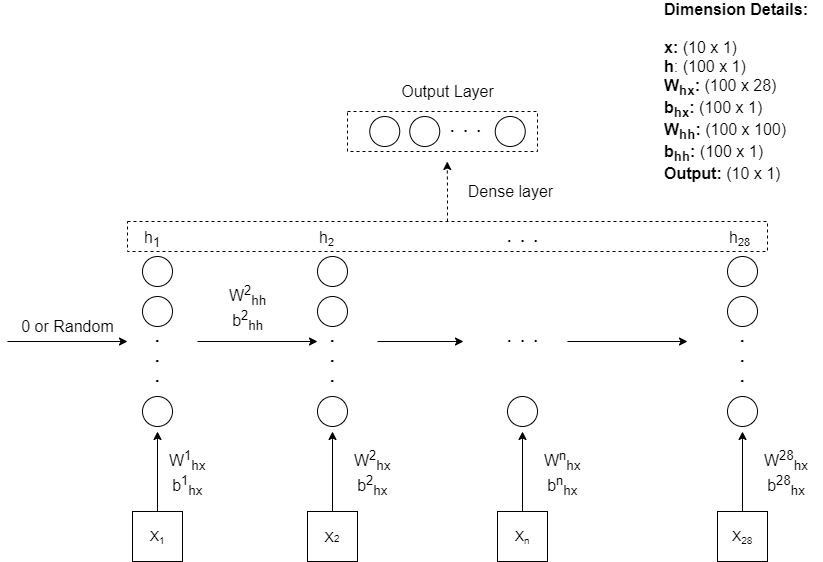

The diagram above was exported from draw.io. Its source (the exported page's mxGraphModel, read from the mxfile embedded in the PNG):
<mxGraphModel dx="1990" dy="745" grid="1" gridSize="10" guides="1" tooltips="1" connect="1" arrows="1" fold="1" page="1" pageScale="1" pageWidth="850" pageHeight="1100" math="0" shadow="0">
  <root>
    <mxCell id="0" />
    <mxCell id="1" parent="0" />
    <mxCell id="wcE-cS1E6ent56urtjpt-11" style="edgeStyle=orthogonalEdgeStyle;rounded=0;orthogonalLoop=1;jettySize=auto;html=1;" edge="1" parent="1">
      <mxGeometry relative="1" as="geometry">
        <mxPoint x="140" y="640" as="targetPoint" />
        <mxPoint x="20" y="640" as="sourcePoint" />
      </mxGeometry>
    </mxCell>
    <mxCell id="wcE-cS1E6ent56urtjpt-4" value="" style="ellipse;whiteSpace=wrap;html=1;aspect=fixed;" vertex="1" parent="1">
      <mxGeometry x="155" y="555" width="30" height="30" as="geometry" />
    </mxCell>
    <mxCell id="wcE-cS1E6ent56urtjpt-5" value="" style="ellipse;whiteSpace=wrap;html=1;aspect=fixed;" vertex="1" parent="1">
      <mxGeometry x="155" y="595" width="30" height="30" as="geometry" />
    </mxCell>
    <mxCell id="wcE-cS1E6ent56urtjpt-8" value="&lt;font style=&quot;font-size: 17px&quot;&gt;&lt;b style=&quot;line-height: 70%&quot;&gt;.&lt;br&gt;.&lt;br&gt;.&lt;/b&gt;&lt;/font&gt;" style="text;html=1;strokeColor=none;fillColor=none;align=center;verticalAlign=middle;whiteSpace=wrap;rounded=0;" vertex="1" parent="1">
      <mxGeometry x="150" y="635" width="40" height="40" as="geometry" />
    </mxCell>
    <mxCell id="wcE-cS1E6ent56urtjpt-9" value="" style="ellipse;whiteSpace=wrap;html=1;aspect=fixed;" vertex="1" parent="1">
      <mxGeometry x="155" y="695" width="30" height="30" as="geometry" />
    </mxCell>
    <mxCell id="wcE-cS1E6ent56urtjpt-13" value="&lt;font style=&quot;font-size: 16px&quot;&gt;0 or Random&lt;/font&gt;" style="text;html=1;align=center;verticalAlign=middle;resizable=0;points=[];autosize=1;strokeColor=none;fillColor=none;" vertex="1" parent="1">
      <mxGeometry x="25" y="615" width="110" height="20" as="geometry" />
    </mxCell>
    <mxCell id="wcE-cS1E6ent56urtjpt-17" style="edgeStyle=orthogonalEdgeStyle;rounded=0;orthogonalLoop=1;jettySize=auto;html=1;exitX=0.5;exitY=0;exitDx=0;exitDy=0;" edge="1" parent="1" source="wcE-cS1E6ent56urtjpt-15">
      <mxGeometry relative="1" as="geometry">
        <mxPoint x="170" y="730" as="targetPoint" />
      </mxGeometry>
    </mxCell>
    <mxCell id="wcE-cS1E6ent56urtjpt-15" value="&lt;font style=&quot;font-size: 14px&quot;&gt;X&lt;/font&gt;&lt;font style=&quot;font-size: 11.6667px&quot;&gt;&lt;sub&gt;1&lt;/sub&gt;&lt;/font&gt;" style="rounded=0;whiteSpace=wrap;html=1;" vertex="1" parent="1">
      <mxGeometry x="145" y="810" width="50" height="50" as="geometry" />
    </mxCell>
    <mxCell id="wcE-cS1E6ent56urtjpt-23" style="edgeStyle=orthogonalEdgeStyle;rounded=0;orthogonalLoop=1;jettySize=auto;html=1;exitX=0.5;exitY=0;exitDx=0;exitDy=0;" edge="1" parent="1" source="wcE-cS1E6ent56urtjpt-16">
      <mxGeometry relative="1" as="geometry">
        <mxPoint x="345" y="730" as="targetPoint" />
      </mxGeometry>
    </mxCell>
    <mxCell id="wcE-cS1E6ent56urtjpt-16" value="&lt;font style=&quot;font-size: 14px&quot;&gt;X&lt;/font&gt;&lt;font size=&quot;1&quot;&gt;2&lt;/font&gt;" style="rounded=0;whiteSpace=wrap;html=1;" vertex="1" parent="1">
      <mxGeometry x="320" y="810" width="50" height="50" as="geometry" />
    </mxCell>
    <mxCell id="wcE-cS1E6ent56urtjpt-18" value="&lt;div style=&quot;text-align: center ; font-size: 16px&quot;&gt;&lt;font face=&quot;helvetica&quot; style=&quot;font-size: 16px&quot;&gt;W&lt;sup&gt;1&lt;/sup&gt;&lt;sub&gt;hx&lt;/sub&gt;&lt;/font&gt;&lt;/div&gt;&lt;div style=&quot;text-align: center ; font-size: 16px&quot;&gt;&lt;span style=&quot;font-family: &amp;#34;helvetica&amp;#34;&quot;&gt;b&lt;sup&gt;1&lt;/sup&gt;&lt;/span&gt;&lt;sub style=&quot;font-family: &amp;#34;helvetica&amp;#34;&quot;&gt;hx&lt;/sub&gt;&lt;/div&gt;" style="text;whiteSpace=wrap;html=1;" vertex="1" parent="1">
      <mxGeometry x="180" y="740" width="49" height="50" as="geometry" />
    </mxCell>
    <mxCell id="wcE-cS1E6ent56urtjpt-19" value="" style="ellipse;whiteSpace=wrap;html=1;aspect=fixed;" vertex="1" parent="1">
      <mxGeometry x="330" y="555" width="30" height="30" as="geometry" />
    </mxCell>
    <mxCell id="wcE-cS1E6ent56urtjpt-20" value="" style="ellipse;whiteSpace=wrap;html=1;aspect=fixed;" vertex="1" parent="1">
      <mxGeometry x="330" y="595" width="30" height="30" as="geometry" />
    </mxCell>
    <mxCell id="wcE-cS1E6ent56urtjpt-21" value="&lt;font style=&quot;font-size: 17px&quot;&gt;&lt;b style=&quot;line-height: 70%&quot;&gt;.&lt;br&gt;.&lt;br&gt;.&lt;/b&gt;&lt;/font&gt;" style="text;html=1;strokeColor=none;fillColor=none;align=center;verticalAlign=middle;whiteSpace=wrap;rounded=0;" vertex="1" parent="1">
      <mxGeometry x="325" y="635" width="40" height="40" as="geometry" />
    </mxCell>
    <mxCell id="wcE-cS1E6ent56urtjpt-22" value="" style="ellipse;whiteSpace=wrap;html=1;aspect=fixed;" vertex="1" parent="1">
      <mxGeometry x="330" y="695" width="30" height="30" as="geometry" />
    </mxCell>
    <mxCell id="wcE-cS1E6ent56urtjpt-24" value="&lt;div style=&quot;text-align: center ; font-size: 16px&quot;&gt;&lt;font face=&quot;helvetica&quot; style=&quot;font-size: 16px&quot;&gt;W&lt;sup&gt;2&lt;/sup&gt;&lt;sub&gt;hx&lt;/sub&gt;&lt;/font&gt;&lt;/div&gt;&lt;div style=&quot;text-align: center ; font-size: 16px&quot;&gt;&lt;span style=&quot;font-family: &amp;#34;helvetica&amp;#34;&quot;&gt;b&lt;sup&gt;2&lt;/sup&gt;&lt;/span&gt;&lt;sub style=&quot;font-family: &amp;#34;helvetica&amp;#34;&quot;&gt;hx&lt;/sub&gt;&lt;/div&gt;" style="text;whiteSpace=wrap;html=1;" vertex="1" parent="1">
      <mxGeometry x="365" y="740" width="49" height="50" as="geometry" />
    </mxCell>
    <mxCell id="wcE-cS1E6ent56urtjpt-27" style="edgeStyle=orthogonalEdgeStyle;rounded=0;orthogonalLoop=1;jettySize=auto;html=1;" edge="1" parent="1">
      <mxGeometry relative="1" as="geometry">
        <mxPoint x="330" y="640" as="targetPoint" />
        <mxPoint x="210" y="640" as="sourcePoint" />
      </mxGeometry>
    </mxCell>
    <mxCell id="wcE-cS1E6ent56urtjpt-28" value="&lt;div style=&quot;text-align: center ; font-size: 16px&quot;&gt;&lt;font face=&quot;helvetica&quot; style=&quot;font-size: 16px&quot;&gt;W&lt;sup&gt;2&lt;/sup&gt;&lt;sub&gt;hh&lt;/sub&gt;&lt;/font&gt;&lt;/div&gt;&lt;div style=&quot;text-align: center ; font-size: 16px&quot;&gt;&lt;span style=&quot;font-family: &amp;#34;helvetica&amp;#34;&quot;&gt;b&lt;sup&gt;2&lt;/sup&gt;&lt;/span&gt;&lt;sub style=&quot;font-family: &amp;#34;helvetica&amp;#34;&quot;&gt;hh&lt;/sub&gt;&lt;/div&gt;" style="text;whiteSpace=wrap;html=1;" vertex="1" parent="1">
      <mxGeometry x="240" y="575" width="49" height="50" as="geometry" />
    </mxCell>
    <mxCell id="wcE-cS1E6ent56urtjpt-29" style="edgeStyle=orthogonalEdgeStyle;rounded=0;orthogonalLoop=1;jettySize=auto;html=1;" edge="1" parent="1">
      <mxGeometry relative="1" as="geometry">
        <mxPoint x="476" y="640" as="targetPoint" />
        <mxPoint x="390" y="640" as="sourcePoint" />
        <Array as="points">
          <mxPoint x="390" y="640" />
          <mxPoint x="476" y="640" />
        </Array>
      </mxGeometry>
    </mxCell>
    <mxCell id="wcE-cS1E6ent56urtjpt-30" style="edgeStyle=orthogonalEdgeStyle;rounded=0;orthogonalLoop=1;jettySize=auto;html=1;exitX=0.5;exitY=0;exitDx=0;exitDy=0;" edge="1" parent="1" source="wcE-cS1E6ent56urtjpt-31">
      <mxGeometry relative="1" as="geometry">
        <mxPoint x="755" y="730" as="targetPoint" />
      </mxGeometry>
    </mxCell>
    <mxCell id="wcE-cS1E6ent56urtjpt-31" value="&lt;font style=&quot;font-size: 14px&quot;&gt;X&lt;/font&gt;&lt;font style=&quot;font-size: 11.6667px&quot;&gt;&lt;sub&gt;28&lt;/sub&gt;&lt;/font&gt;" style="rounded=0;whiteSpace=wrap;html=1;" vertex="1" parent="1">
      <mxGeometry x="730" y="810" width="50" height="50" as="geometry" />
    </mxCell>
    <mxCell id="wcE-cS1E6ent56urtjpt-32" value="" style="ellipse;whiteSpace=wrap;html=1;aspect=fixed;" vertex="1" parent="1">
      <mxGeometry x="740" y="555" width="30" height="30" as="geometry" />
    </mxCell>
    <mxCell id="wcE-cS1E6ent56urtjpt-33" value="" style="ellipse;whiteSpace=wrap;html=1;aspect=fixed;" vertex="1" parent="1">
      <mxGeometry x="740" y="595" width="30" height="30" as="geometry" />
    </mxCell>
    <mxCell id="wcE-cS1E6ent56urtjpt-34" value="&lt;font style=&quot;font-size: 17px&quot;&gt;&lt;b style=&quot;line-height: 70%&quot;&gt;.&lt;br&gt;.&lt;br&gt;.&lt;/b&gt;&lt;/font&gt;" style="text;html=1;strokeColor=none;fillColor=none;align=center;verticalAlign=middle;whiteSpace=wrap;rounded=0;" vertex="1" parent="1">
      <mxGeometry x="735" y="635" width="40" height="40" as="geometry" />
    </mxCell>
    <mxCell id="wcE-cS1E6ent56urtjpt-35" value="" style="ellipse;whiteSpace=wrap;html=1;aspect=fixed;" vertex="1" parent="1">
      <mxGeometry x="740" y="695" width="30" height="30" as="geometry" />
    </mxCell>
    <mxCell id="wcE-cS1E6ent56urtjpt-36" value="&lt;div style=&quot;text-align: center ; font-size: 16px&quot;&gt;&lt;font face=&quot;helvetica&quot; style=&quot;font-size: 16px&quot;&gt;W&lt;sup&gt;28&lt;/sup&gt;&lt;sub&gt;hx&lt;/sub&gt;&lt;/font&gt;&lt;/div&gt;&lt;div style=&quot;text-align: center ; font-size: 16px&quot;&gt;&lt;span style=&quot;font-family: &amp;#34;helvetica&amp;#34;&quot;&gt;b&lt;sup&gt;28&lt;/sup&gt;&lt;/span&gt;&lt;sub style=&quot;font-family: &amp;#34;helvetica&amp;#34;&quot;&gt;hx&lt;/sub&gt;&lt;/div&gt;" style="text;whiteSpace=wrap;html=1;" vertex="1" parent="1">
      <mxGeometry x="775" y="740" width="49" height="50" as="geometry" />
    </mxCell>
    <mxCell id="wcE-cS1E6ent56urtjpt-39" value="&lt;div style=&quot;text-align: center ; font-size: 16px&quot;&gt;&lt;font face=&quot;helvetica&quot;&gt;h&lt;sub&gt;1&lt;/sub&gt;&lt;/font&gt;&lt;/div&gt;" style="text;whiteSpace=wrap;html=1;" vertex="1" parent="1">
      <mxGeometry x="155" y="520" width="30" height="30" as="geometry" />
    </mxCell>
    <mxCell id="wcE-cS1E6ent56urtjpt-40" value="&lt;div style=&quot;text-align: center&quot;&gt;&lt;span style=&quot;font-family: &amp;#34;helvetica&amp;#34; ; font-size: 16px&quot;&gt;h&lt;/span&gt;&lt;span style=&quot;font-family: &amp;#34;helvetica&amp;#34; ; font-size: 13.3333px&quot;&gt;&lt;sub&gt;2&lt;/sub&gt;&lt;/span&gt;&lt;br&gt;&lt;/div&gt;" style="text;whiteSpace=wrap;html=1;" vertex="1" parent="1">
      <mxGeometry x="330" y="520" width="30" height="30" as="geometry" />
    </mxCell>
    <mxCell id="wcE-cS1E6ent56urtjpt-41" value="&lt;div style=&quot;text-align: center&quot;&gt;&lt;span style=&quot;font-family: &amp;#34;helvetica&amp;#34; ; font-size: 16px&quot;&gt;h&lt;/span&gt;&lt;span style=&quot;font-family: &amp;#34;helvetica&amp;#34; ; font-size: 13.3333px&quot;&gt;&lt;sub&gt;28&lt;/sub&gt;&lt;/span&gt;&lt;br&gt;&lt;/div&gt;" style="text;whiteSpace=wrap;html=1;" vertex="1" parent="1">
      <mxGeometry x="740" y="520" width="30" height="30" as="geometry" />
    </mxCell>
    <mxCell id="wcE-cS1E6ent56urtjpt-43" value="&lt;font style=&quot;font-size: 16px&quot;&gt;&lt;b&gt;.&amp;nbsp; .&amp;nbsp; .&lt;/b&gt;&lt;/font&gt;" style="text;html=1;align=center;verticalAlign=middle;resizable=0;points=[];autosize=1;strokeColor=none;fillColor=none;" vertex="1" parent="1">
      <mxGeometry x="510" y="625" width="50" height="20" as="geometry" />
    </mxCell>
    <mxCell id="wcE-cS1E6ent56urtjpt-44" style="edgeStyle=orthogonalEdgeStyle;rounded=0;orthogonalLoop=1;jettySize=auto;html=1;" edge="1" parent="1">
      <mxGeometry relative="1" as="geometry">
        <mxPoint x="700" y="640" as="targetPoint" />
        <mxPoint x="580" y="640" as="sourcePoint" />
      </mxGeometry>
    </mxCell>
    <mxCell id="wcE-cS1E6ent56urtjpt-45" value="&lt;font style=&quot;font-size: 16px&quot;&gt;&lt;b&gt;.&amp;nbsp; .&amp;nbsp; .&lt;/b&gt;&lt;/font&gt;" style="text;html=1;align=center;verticalAlign=middle;resizable=0;points=[];autosize=1;strokeColor=none;fillColor=none;" vertex="1" parent="1">
      <mxGeometry x="510" y="525" width="50" height="20" as="geometry" />
    </mxCell>
    <mxCell id="wcE-cS1E6ent56urtjpt-48" style="edgeStyle=orthogonalEdgeStyle;rounded=0;orthogonalLoop=1;jettySize=auto;html=1;exitX=0.5;exitY=0;exitDx=0;exitDy=0;dashed=1;" edge="1" parent="1" source="wcE-cS1E6ent56urtjpt-46">
      <mxGeometry relative="1" as="geometry">
        <mxPoint x="459.72413793103465" y="460" as="targetPoint" />
      </mxGeometry>
    </mxCell>
    <mxCell id="wcE-cS1E6ent56urtjpt-46" value="" style="rounded=0;whiteSpace=wrap;html=1;fillColor=none;dashed=1;" vertex="1" parent="1">
      <mxGeometry x="140" y="520" width="640" height="30" as="geometry" />
    </mxCell>
    <mxCell id="wcE-cS1E6ent56urtjpt-49" value="&lt;font style=&quot;font-size: 16px&quot;&gt;Dense layer&lt;/font&gt;" style="text;html=1;align=center;verticalAlign=middle;resizable=0;points=[];autosize=1;strokeColor=none;fillColor=none;" vertex="1" parent="1">
      <mxGeometry x="472.75" y="480" width="100" height="20" as="geometry" />
    </mxCell>
    <mxCell id="wcE-cS1E6ent56urtjpt-50" value="" style="ellipse;whiteSpace=wrap;html=1;aspect=fixed;" vertex="1" parent="1">
      <mxGeometry x="382.25" y="415" width="30" height="30" as="geometry" />
    </mxCell>
    <mxCell id="wcE-cS1E6ent56urtjpt-51" value="" style="ellipse;whiteSpace=wrap;html=1;aspect=fixed;" vertex="1" parent="1">
      <mxGeometry x="422.25" y="415" width="30" height="30" as="geometry" />
    </mxCell>
    <mxCell id="wcE-cS1E6ent56urtjpt-53" value="&lt;font style=&quot;font-size: 16px&quot;&gt;&lt;b&gt;.&amp;nbsp; .&amp;nbsp; .&lt;/b&gt;&lt;/font&gt;" style="text;html=1;align=center;verticalAlign=middle;resizable=0;points=[];autosize=1;strokeColor=none;fillColor=none;" vertex="1" parent="1">
      <mxGeometry x="452.75" y="415" width="50" height="20" as="geometry" />
    </mxCell>
    <mxCell id="wcE-cS1E6ent56urtjpt-54" value="" style="ellipse;whiteSpace=wrap;html=1;aspect=fixed;" vertex="1" parent="1">
      <mxGeometry x="507.75" y="415" width="30" height="30" as="geometry" />
    </mxCell>
    <mxCell id="wcE-cS1E6ent56urtjpt-57" value="" style="rounded=0;whiteSpace=wrap;html=1;fillColor=none;dashed=1;" vertex="1" parent="1">
      <mxGeometry x="360" y="410" width="190" height="40" as="geometry" />
    </mxCell>
    <mxCell id="wcE-cS1E6ent56urtjpt-58" value="&lt;font style=&quot;font-size: 16px&quot;&gt;Output Layer&lt;/font&gt;" style="text;html=1;align=center;verticalAlign=middle;resizable=0;points=[];autosize=1;strokeColor=none;fillColor=none;" vertex="1" parent="1">
      <mxGeometry x="405" y="380" width="110" height="20" as="geometry" />
    </mxCell>
    <mxCell id="wcE-cS1E6ent56urtjpt-60" value="&lt;font style=&quot;font-size: 16px&quot;&gt;&lt;b&gt;Dimension Details:&lt;/b&gt;&lt;br&gt;&lt;br&gt;&lt;b&gt;x:&lt;/b&gt;&amp;nbsp;(10 x 1)&lt;br&gt;&lt;b&gt;h&lt;/b&gt;: (100 x 1)&lt;br&gt;&lt;b&gt;W&lt;sub&gt;hx&lt;/sub&gt;: &lt;/b&gt;(100 x 28)&lt;br&gt;&lt;b&gt;b&lt;sub&gt;hx&lt;/sub&gt;: &lt;/b&gt;(100 x 1)&lt;br&gt;&lt;b&gt;W&lt;sub&gt;hh&lt;/sub&gt;:&lt;/b&gt;&amp;nbsp;(100 x 100)&lt;br&gt;&lt;b&gt;b&lt;sub&gt;hh&lt;/sub&gt;: &lt;/b&gt;(100 x 1)&lt;br&gt;&lt;b&gt;Output:&lt;/b&gt; (10 x 1)&lt;br&gt;&lt;/font&gt;" style="text;html=1;align=left;verticalAlign=middle;resizable=0;points=[];autosize=1;strokeColor=none;fillColor=none;" vertex="1" parent="1">
      <mxGeometry x="675" y="310" width="160" height="160" as="geometry" />
    </mxCell>
    <mxCell id="wcE-cS1E6ent56urtjpt-61" style="edgeStyle=orthogonalEdgeStyle;rounded=0;orthogonalLoop=1;jettySize=auto;html=1;exitX=0.5;exitY=0;exitDx=0;exitDy=0;" edge="1" parent="1" source="wcE-cS1E6ent56urtjpt-62">
      <mxGeometry relative="1" as="geometry">
        <mxPoint x="535" y="730" as="targetPoint" />
      </mxGeometry>
    </mxCell>
    <mxCell id="wcE-cS1E6ent56urtjpt-62" value="&lt;font style=&quot;font-size: 14px&quot;&gt;X&lt;/font&gt;&lt;font style=&quot;font-size: 11.6667px&quot;&gt;&lt;sub&gt;n&lt;/sub&gt;&lt;/font&gt;" style="rounded=0;whiteSpace=wrap;html=1;" vertex="1" parent="1">
      <mxGeometry x="510" y="810" width="50" height="50" as="geometry" />
    </mxCell>
    <mxCell id="wcE-cS1E6ent56urtjpt-63" value="" style="ellipse;whiteSpace=wrap;html=1;aspect=fixed;" vertex="1" parent="1">
      <mxGeometry x="520" y="695" width="30" height="30" as="geometry" />
    </mxCell>
    <mxCell id="wcE-cS1E6ent56urtjpt-64" value="&lt;div style=&quot;text-align: center ; font-size: 16px&quot;&gt;&lt;font face=&quot;helvetica&quot; style=&quot;font-size: 16px&quot;&gt;W&lt;sup&gt;n&lt;/sup&gt;&lt;sub&gt;hx&lt;/sub&gt;&lt;/font&gt;&lt;/div&gt;&lt;div style=&quot;text-align: center ; font-size: 16px&quot;&gt;&lt;span style=&quot;font-family: &amp;#34;helvetica&amp;#34;&quot;&gt;b&lt;sup&gt;n&lt;/sup&gt;&lt;/span&gt;&lt;sub style=&quot;font-family: &amp;#34;helvetica&amp;#34;&quot;&gt;hx&lt;/sub&gt;&lt;/div&gt;" style="text;whiteSpace=wrap;html=1;" vertex="1" parent="1">
      <mxGeometry x="555" y="740" width="49" height="50" as="geometry" />
    </mxCell>
  </root>
</mxGraphModel>